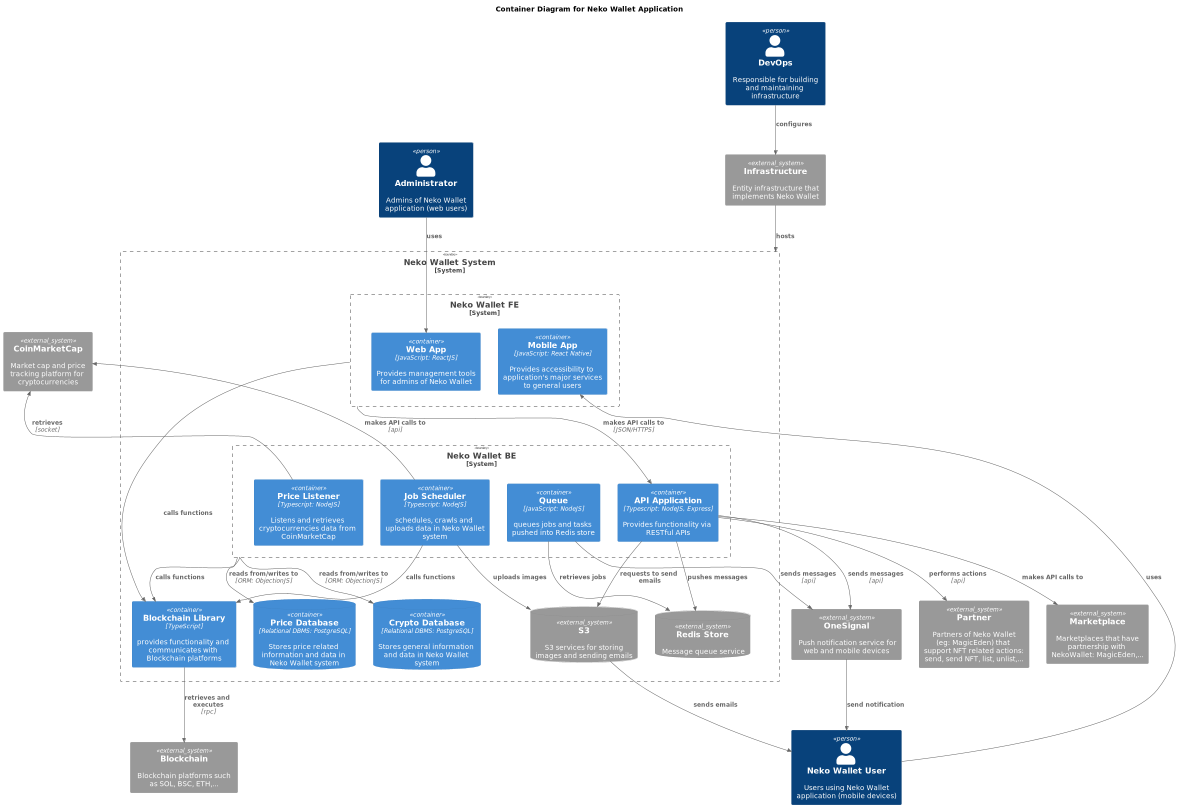

The diagram above was rendered by PlantUML. Its source (embedded in the PNG):
@startuml
!includeurl https://raw.githubusercontent.com/RicardoNiepel/C4-PlantUML/master/C4_Container.puml

title Container Diagram for Neko Wallet Application

Person(customer, "Neko Wallet User", "Users using Neko Wallet application (mobile devices)")
Person(devops, "DevOps", "Responsible for building and maintaining infrastructure")
Person(admin, "Administrator", "Admins of Neko Wallet application (web users)")
System_Ext(notification, "OneSignal", "Push notification service for web and mobile devices")
System_Ext(cmc, "CoinMarketCap", "Market cap and price tracking platform for cryptocurrencies")
System_Ext(partners, "Partner", "Partners of Neko Wallet (eg: MagicEden) that support NFT related actions: send, send NFT, list, unlist,...")
System_Ext(infra, "Infrastructure", "Entity infrastructure that implements Neko Wallet")
System_Ext(blockchain, "Blockchain", "Blockchain platforms such as SOL, BSC, ETH,...")
System_Ext(marketplace, "Marketplace", "Marketplaces that have partnership with NekoWallet: MagicEden,...")
System_Boundary(system, "Neko Wallet System") {
    System_Boundary(frontend, "Neko Wallet FE") {
        Container(mobile, "Mobile App", "JavaScript: React Native", "Provides accessibility to application's major services to general users")
        Container(web, "Web App", "JavaScript: ReactJS", "Provides management tools for admins of Neko Wallet")
    }
    System_Boundary(backend, "Neko Wallet BE") {
        Container(api, "API Application", "Typescript: NodeJS, Express", "Provides functionality via RESTful APIs")
        Container(priceListener, "Price Listener", "Typescript: NodeJS", "Listens and retrieves cryptocurrencies data from CoinMarketCap")
        Container(scheduler, "Job Scheduler", "Typescript: NodeJS", "schedules, crawls and uploads data in Neko Wallet system")
        Container(queue, "Queue", "JavaScript: NodeJS", "queues jobs and tasks pushed into Redis store")
    }
    Container(library, "Blockchain Library", "TypeScript", "provides functionality and communicates with Blockchain platforms")
    ContainerDb(cryptoDatabase, "Crypto Database", "Relational DBMS: PostgreSQL", "Stores general information and data in Neko Wallet system")
    ContainerDb(priceDatabase, "Price Database", "Relational DBMS: PostgreSQL", "Stores price related information and data in Neko Wallet system")
    Rel(backend, cryptoDatabase, "reads from/writes to", "ORM: ObjectionJS")
    Rel(backend, priceDatabase, "reads from/writes to", "ORM: ObjectionJS")
    Rel(frontend, api, "makes API calls to", "JSON/HTTPS")
    Rel_U(priceListener, cmc, "retrieves", "socket")
    SystemDb_Ext(redis, "Redis Store", "Message queue service")
    SystemDb_Ext(s3, "S3", "S3 services for storing images and sending emails")
    Rel(api, redis, "pushes messages")
    Rel(queue, redis, "retrieves jobs")
    Rel(scheduler, library, "calls functions")
    Rel_U(scheduler, cmc, "makes API calls to", "api")
    Rel(frontend, library, "calls functions")
    Rel(backend, library, "calls functions")
    Rel(library, blockchain, "retrieves and executes", "rpc")
    Rel(api, s3, "requests to send emails")
    Rel(scheduler, s3, "uploads images")
    Rel(s3, customer, "sends emails")
    Rel(api, marketplace, "makes API calls to")
}
Rel(customer, mobile, "uses")
Rel(admin, web, "uses")

Rel(devops, infra, "configures")
Rel(infra, system, "hosts")
Rel(queue, notification, "sends messages", "api")
Rel(api, notification, "sends messages", "api")
Rel(notification, customer, "send notification")
Rel_D(api, partners, "performs actions", "api")
Lay_D(backend, library)
Lay_D(frontend, library)
@enduml